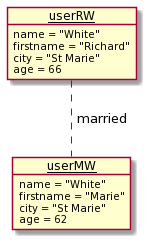

The diagram above was rendered by PlantUML. Its source (embedded in the PNG):
@startuml
object "<u>userRW" as user

		user : name = "White"
		user : firstname = "Richard"
		user : city = "St Marie"
		user : age = 66

		object "<u>userMW" as user2

		user2 : name = "White"
		user2 : firstname = "Marie"
		user2 : city = "St Marie"
		user2 : age = 62

user .. user2 : " married"
@enduml